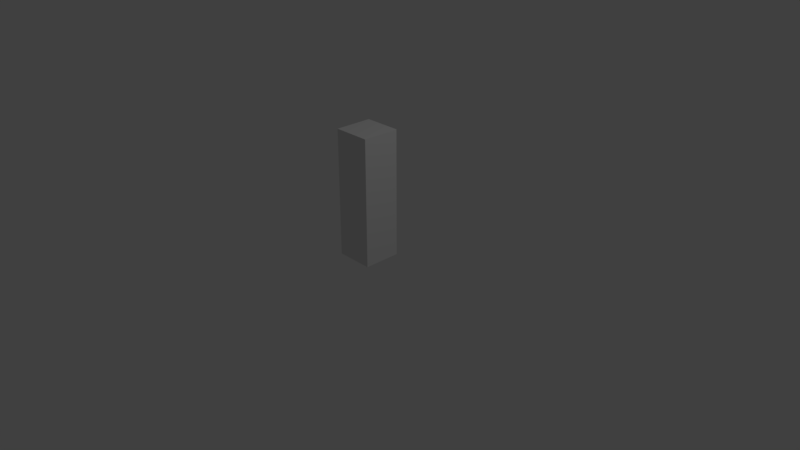 # Source: UA02.blend  (saved by Blender 2.78.0; exported with 4.5.12 LTS)
import bpy
from mathutils import Matrix  # noqa: F401  (used for matrix-valued properties, if any)

bpy.ops.wm.read_factory_settings(use_empty=True)
scene = bpy.context.scene
scene.name = 'Scene'

# ---- collections
col_collection_1 = bpy.data.collections.new('Collection 1'); scene.collection.children.link(col_collection_1)

# ---- materials (node trees are filled in below, after node groups)
mat_mat0 = bpy.data.materials.new('mat0')
mat_mat0.alpha_threshold = 0.0
mat_mat0.use_transparent_shadow = False
mat_mat0.roughness = 0.5

# ---- material node trees

# ---- world
world_world = bpy.data.worlds.new('World'); scene.world = world_world
world_world.color = (0.05088, 0.05088, 0.05088)
world_world.use_sun_shadow = False
world_world.sun_shadow_jitter_overblur = 0.0
world_world.cycles.sampling_method = 'MANUAL'

# ---- cameras
cam_camera = bpy.data.cameras.new('Camera')
cam_camera.clip_end = 100.0
cam_camera.lens = 35.0
cam_camera.sensor_width = 32.0
cam_camera.sensor_height = 18.0
cam_camera.ortho_scale = 7.314
cam_camera.dof.focus_distance = 0.0
cam_camera.dof.aperture_fstop = 128.0

# ---- lights
light_lamp = bpy.data.lights.new('Lamp', 'POINT')
light_lamp.transmission_factor = 0.0
light_lamp.cutoff_distance = 30.0
light_lamp.energy = 100.0
light_lamp.shadow_buffer_clip_start = 1.001
light_lamp.shadow_soft_size = 0.1
light_lamp.shadow_maximum_resolution = 0.006
light_lamp.use_absolute_resolution = True

# ---- meshes
me_body = bpy.data.meshes.new('body')
me_body.from_pydata([(-0.25, -0.25, 0.0), (-0.25, -0.25, 1.7), (-0.25, 0.25, 0.0), (-0.25, 0.25, 1.7), (0.25, -0.25, 0.0), (0.25, -0.25, 1.7), (0.25, 0.25, 0.0), (0.25, 0.25, 1.7)], [], [(0, 1, 3, 2), (2, 3, 7, 6), (6, 7, 5, 4), (4, 5, 1, 0), (2, 6, 4, 0), (7, 3, 1, 5)])
_uv = me_body.uv_layers.new(name='map0')
_uv.uv.foreach_set('vector', [0.0, 0.0, 0.0, 0.0, 0.0, 0.0, 0.0, 0.0, 0.0, 0.0, 0.0, 0.0, 0.0, 0.0, 0.0, 0.0, 0.0, 0.0, 0.0, 0.0, 0.0, 0.0, 0.0, 0.0, 0.0, 0.0, 0.0, 0.0, 0.0, 0.0, 0.0, 0.0, 0.0, 0.0, 0.0, 0.0, 0.0, 0.0, 0.0, 0.0, 0.0, 0.0, 0.0, 0.0, 0.0, 0.0, 0.0, 0.0])
me_body.materials.append(mat_mat0)
me_body.use_remesh_preserve_volume = False
me_body.use_remesh_preserve_attributes = False
me_body.use_mirror_vertex_groups = False
me_body.update()
arm_armature_unity_mechanim_humanoid = bpy.data.armatures.new('Armature:Unity Mechanim:Humanoid')  # bones are not reproduced

# ---- objects
ob_ua02 = bpy.data.objects.new('UA02', arm_armature_unity_mechanim_humanoid)
ob_mesh = bpy.data.objects.new('Mesh', me_body)
ob_lamp = bpy.data.objects.new('Lamp', light_lamp)
ob_camera = bpy.data.objects.new('Camera', cam_camera)

# ---- transforms, parenting, visibility, modifiers, constraints
ob_ua02.location = (0.0, 0.0, 0.0)
ob_ua02.scale = (0.9996, 0.9996, 0.9996)
ob_ua02.show_in_front = True
ob_ua02.lineart.crease_threshold = 0.0
ob_mesh.parent = ob_ua02
ob_mesh.matrix_parent_inverse = Matrix(((1.0, 0.0, 0.0, 0.0), (0.0, 1.0, 0.0, 0.0), (0.0, 0.0, 1.0, 0.0), (0.0, 0.0, 0.0, 1.0)))
ob_mesh.location = (0.0, 0.0, 0.0)
ob_mesh.lineart.crease_threshold = 0.0
_vg = ob_mesh.vertex_groups.new(name='Hips')
_vg = ob_mesh.vertex_groups.new(name='Spine')
_vg = ob_mesh.vertex_groups.new(name='Chest')
_vg = ob_mesh.vertex_groups.new(name='Shoulder.L')
_vg = ob_mesh.vertex_groups.new(name='UpperArm.L')
_vg = ob_mesh.vertex_groups.new(name='LowerArm.L')
_vg = ob_mesh.vertex_groups.new(name='Hand.L')
_vg = ob_mesh.vertex_groups.new(name='Thumb Proximal.L')
_vg = ob_mesh.vertex_groups.new(name='Thumb Intermediate.L')
_vg = ob_mesh.vertex_groups.new(name='Thumb Distal.L')
_vg = ob_mesh.vertex_groups.new(name='Thumb Distal_end.L')
_vg = ob_mesh.vertex_groups.new(name='Index Proximal.L')
_vg = ob_mesh.vertex_groups.new(name='Index Intermediate.L')
_vg = ob_mesh.vertex_groups.new(name='Index Distal.L')
_vg = ob_mesh.vertex_groups.new(name='Index Distal_end.L')
_vg = ob_mesh.vertex_groups.new(name='Middle Proximal.L')
_vg = ob_mesh.vertex_groups.new(name='Middle Intermediate.L')
_vg = ob_mesh.vertex_groups.new(name='Middle Distal.L')
_vg = ob_mesh.vertex_groups.new(name='Middle Distal_end.L')
_vg = ob_mesh.vertex_groups.new(name='Ring Proximal.L')
_vg = ob_mesh.vertex_groups.new(name='Ring Intermediate.L')
_vg = ob_mesh.vertex_groups.new(name='Ring Distal.L')
_vg = ob_mesh.vertex_groups.new(name='Ring Distal_end.L')
_vg = ob_mesh.vertex_groups.new(name='Little Proximal.L')
_vg = ob_mesh.vertex_groups.new(name='Little Intermediate.L')
_vg = ob_mesh.vertex_groups.new(name='Little Distal.L')
_vg = ob_mesh.vertex_groups.new(name='Little Distal_end.L')
_vg = ob_mesh.vertex_groups.new(name='Shoulder.R')
_vg = ob_mesh.vertex_groups.new(name='UpperArm.R')
_vg = ob_mesh.vertex_groups.new(name='LowerArm.R')
_vg = ob_mesh.vertex_groups.new(name='Hand.R')
_vg = ob_mesh.vertex_groups.new(name='Thumb Proximal.R')
_vg = ob_mesh.vertex_groups.new(name='Thumb Intermediate.R')
_vg = ob_mesh.vertex_groups.new(name='Thumb Distal.R')
_vg = ob_mesh.vertex_groups.new(name='Thumb Distal_end.R')
_vg = ob_mesh.vertex_groups.new(name='Index Proximal.R')
_vg = ob_mesh.vertex_groups.new(name='Index Intermediate.R')
_vg = ob_mesh.vertex_groups.new(name='Index Distal.R')
_vg = ob_mesh.vertex_groups.new(name='Index Distal_end.R')
_vg = ob_mesh.vertex_groups.new(name='Middle Proximal.R')
_vg = ob_mesh.vertex_groups.new(name='Middle Intermediate.R')
_vg = ob_mesh.vertex_groups.new(name='Middle Distal.R')
_vg = ob_mesh.vertex_groups.new(name='Middle Distal_end.R')
_vg = ob_mesh.vertex_groups.new(name='Ring Proximal.R')
_vg = ob_mesh.vertex_groups.new(name='Ring Intermediate.R')
_vg = ob_mesh.vertex_groups.new(name='Ring Distal.R')
_vg = ob_mesh.vertex_groups.new(name='Ring Distal_end.R')
_vg = ob_mesh.vertex_groups.new(name='Little Proximal.R')
_vg = ob_mesh.vertex_groups.new(name='Little Intermediate.R')
_vg = ob_mesh.vertex_groups.new(name='Little Distal.R')
_vg = ob_mesh.vertex_groups.new(name='Little Distal_end.R')
_vg = ob_mesh.vertex_groups.new(name='Neck')
_vg = ob_mesh.vertex_groups.new(name='Head')
_vg = ob_mesh.vertex_groups.new(name='LeftEye')
_vg = ob_mesh.vertex_groups.new(name='LeftEye_end')
_vg = ob_mesh.vertex_groups.new(name='RightEye')
_vg = ob_mesh.vertex_groups.new(name='RightEye_end')
_vg = ob_mesh.vertex_groups.new(name='Jaw')
_vg = ob_mesh.vertex_groups.new(name='Jaw_end')
_vg = ob_mesh.vertex_groups.new(name='UpperLeg.L')
_vg = ob_mesh.vertex_groups.new(name='LowerLeg.L')
_vg = ob_mesh.vertex_groups.new(name='Foot.L')
_vg = ob_mesh.vertex_groups.new(name='Foot_end.L')
_vg = ob_mesh.vertex_groups.new(name='UpperLeg.R')
_vg = ob_mesh.vertex_groups.new(name='LowerLeg.R')
_vg = ob_mesh.vertex_groups.new(name='Foot.R')
_vg = ob_mesh.vertex_groups.new(name='Foot_end.R')
_m = ob_mesh.modifiers.new('Armature', 'ARMATURE')
_m.object = ob_ua02
ob_lamp.location = (4.076, 1.005, 5.904)
ob_lamp.rotation_euler = (0.6503, 0.05522, 1.866)
ob_lamp.lock_rotations_4d = False
ob_lamp.empty_display_type = 'ARROWS'
ob_lamp.color = (0.0, 0.0, 0.0, 0.0)
ob_lamp.lineart.crease_threshold = 0.0
ob_camera.location = (7.481, -6.508, 5.344)
ob_camera.rotation_euler = (1.109, 0.0, 0.8149)
ob_camera.lock_rotations_4d = False
ob_camera.empty_display_type = 'ARROWS'
ob_camera.color = (0.0, 0.0, 0.0, 0.0)
ob_camera.display_type = 'WIRE'
ob_camera.lineart.crease_threshold = 0.0

# ---- collection membership
col_collection_1.objects.link(ob_ua02)
col_collection_1.objects.link(ob_mesh)
col_collection_1.objects.link(ob_lamp)
col_collection_1.objects.link(ob_camera)

# ---- scene / render settings (as saved in the file)
scene.camera = ob_camera
scene.frame_start = 1; scene.frame_end = 250; scene.frame_set(1)
scene.render.engine = 'BLENDER_EEVEE_NEXT'
scene.render.resolution_percentage = 50
scene.render.dither_intensity = 0.0
scene.cycles.use_denoising = False
scene.cycles.samples = 128
scene.cycles.sampling_pattern = 'TABULATED_SOBOL'
scene.cycles.light_sampling_threshold = 0.0
scene.cycles.use_adaptive_sampling = False
scene.cycles.use_light_tree = False
scene.cycles.blur_glossy = 0.0
scene.cycles.sample_clamp_indirect = 0.0
scene.view_settings.view_transform = 'Standard'
bpy.context.view_layer.update()
